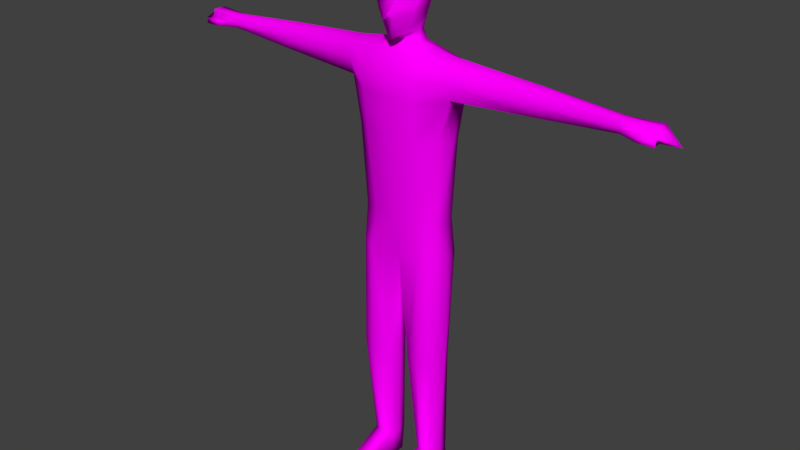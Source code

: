 # Source: Student.blend  (saved by Blender 2.79.0; exported with 4.5.12 LTS)
import bpy
from mathutils import Matrix  # noqa: F401  (used for matrix-valued properties, if any)

bpy.ops.wm.read_factory_settings(use_empty=True)
scene = bpy.context.scene
scene.name = 'Scene'

# ---- collections
col_collection_1 = bpy.data.collections.new('Collection 1'); scene.collection.children.link(col_collection_1)

# ---- images (referenced by path relative to the original .blend; pixels are not part of the script)
import os
ASSET_DIR = os.environ.get("B2B_ASSET_DIR", "")  # directory of the original .blend (textures are referenced by path, not embedded)
HERE = os.path.dirname(os.path.abspath(__file__))  # packed textures are extracted next to this script under _unpacked/

def load_image(name, relpath, width, height, colorspace="sRGB"):
    """Load a texture the original file referenced (path relative to the .blend, or extracted next to this script)."""
    p = next((c for c in (os.path.join(HERE, relpath), os.path.join(ASSET_DIR, relpath)) if relpath and os.path.exists(c)), "")
    if p:
        img = bpy.data.images.load(p, check_existing=True)
        img.name = name
    else:  # same state as the original file: an image datablock whose file is absent (Cycles renders it pink)
        img = bpy.data.images.new(name, width, height)
        img.source = "FILE"
        img.filepath = "//" + (relpath or name)
    img.colorspace_settings.name = colorspace
    return img
img_studenttexture = load_image('StudentTexture', 'StudentTexture.png', 1024, 1024, 'sRGB')

# ---- materials (node trees are filled in below, after node groups)
mat_material_001 = bpy.data.materials.new('Material.001')
mat_material_001.alpha_threshold = 0.0
mat_material_001.roughness = 0.5

# ---- material node trees
mat_material_001.use_nodes = True; mat_material_001.node_tree.nodes.clear()
_N = mat_material_001.node_tree.nodes; _L = mat_material_001.node_tree.links
n0 = _N.new('ShaderNodeOutputMaterial'); n0.name = 'Material Output'; n0.location = (300, 300)
n1 = _N.new('ShaderNodeBsdfDiffuse'); n1.name = 'Diffuse BSDF'; n1.location = (10, 300)
n2 = _N.new('ShaderNodeTexImage'); n2.name = 'Image Texture'; n2.location = (-180, 300)
n2.width = 140
n2.image = img_studenttexture
_L.new(n1.outputs[0], n0.inputs[0])
_L.new(n2.outputs[0], n1.inputs[0])
n0.is_active_output = True

# ---- world
world_world = bpy.data.worlds.new('World'); scene.world = world_world
world_world.color = (0.05088, 0.05088, 0.05088)
world_world.use_sun_shadow = False
world_world.sun_shadow_jitter_overblur = 0.0
world_world.cycles.sampling_method = 'MANUAL'

# ---- meshes
me_body = bpy.data.meshes.new('Body')
me_body.from_pydata([(1.5, 0.3181, 2.785), (1.425, -0.4703, 2.785), (1.302, -0.496, -1.0), (1.271, -0.3981, 0.1896), (1.302, 0.5574, -1.0), (1.245, 0.4511, 0.1896), (1.735, 0.3206, 4.127), (1.735, -0.411, 4.127), (1.735, 0.304, 5.065), (1.735, -0.415, 5.103), (4.306, 0.2511, 4.315), (4.306, -0.3579, 4.304), (4.306, 0.2621, 4.956), (4.306, -0.301, 4.973), (6.782, 0.1327, 4.461), (6.782, -0.2469, 4.461), (6.782, 0.1327, 4.815), (6.782, -0.1945, 4.815), (7.765, 0.1825, 4.411), (7.765, -0.3041, 4.411), (7.765, 0.1825, 4.865), (7.765, -0.2369, 4.865), (1.279, -0.5715, -4.56), (1.279, 0.3616, -4.56), (0.4255, 0.3616, -4.56), (0.4255, -0.5715, -4.56), (1.181, -0.2204, -8.186), (1.189, 0.4745, -8.186), (0.5569, 0.4745, -8.186), (0.565, -0.2204, -8.186), (1.275, -0.2274, -9.004), (1.275, 0.3994, -9.004), (0.4704, 0.2825, -9.03), (0.4704, -0.3444, -9.03), (1.132, -1.462, -8.639), (0.6133, -1.579, -8.563), (1.082, -1.387, -9.004), (0.6639, -1.504, -9.029), (0.8832, -0.8089, 2.785), (0.7497, 0.6149, 0.1896), (0.8858, -0.7123, -1.0), (0.8655, -0.55, 5.254), (0.8858, 0.8358, -1.0), (0.8832, 0.6151, 2.785), (0.7497, -0.6054, 0.1896), (0.8655, -0.9833, 4.043), (0.8655, 0.6328, 4.043), (0.8655, 0.3858, 5.255), (0.8693, -0.6997, -4.56), (0.8693, 0.3185, -4.56), (0.8717, -0.3334, -8.186), (0.8719, 0.5354, -8.186), (0.8718, -0.3444, -9.03), (0.8718, 0.4835, -9.004), (0.8722, -1.658, -8.639), (0.8723, -1.482, -9.004), (1.588, -0.0209, 2.785), (1.438, 0.0307, -1.0), (1.312, -0.03649, 0.1896), (1.735, -0.06112, 4.171), (1.735, 5.96e-08, 5.233), (4.306, -0.07552, 4.212), (4.306, -0.01249, 5.064), (6.782, -0.0603, 4.418), (6.782, -0.02771, 4.859), (7.765, -0.06079, 4.411), (7.765, -0.02723, 4.865), (1.497, -0.07108, -4.56), (0.2514, -0.07108, -4.56), (1.273, 0.08742, -8.186), (0.4729, 0.08742, -8.186), (1.275, 0.1281, -9.004), (0.4704, 0.01108, -9.03), (0.8718, 0.01108, -9.03), (0.8655, 5.96e-08, 5.364), (1.735, 0.3789, 4.638), (1.735, -0.5636, 4.638), (4.306, 0.3814, 4.638), (4.306, -0.3524, 4.638), (6.782, 0.176, 4.638), (6.782, -0.264, 4.638), (7.765, 0.1825, 4.638), (7.765, -0.2705, 4.638), (0.8655, -0.9704, 4.638), (0.8655, 0.5914, 4.638), (8.369, -0.04401, 4.449), (7.365, -0.4556, 4.445), (7.865, -0.4785, 4.452), (7.365, -0.4731, 4.627), (7.865, -0.457, 4.598), (0.3102, -0.3178, 5.424), (0.3743, 0.3306, 5.424), (0.433, 4.758e-08, 5.425), (2.794e-09, 0.35, 5.76), (0.1897, -0.3748, 5.678), (0.2941, 0.2404, 5.748), (0.3646, -0.01435, 5.75), (0.1882, -0.7579, 5.702), (0.4945, 0.1617, 6.21), (0.4506, -0.4239, 5.923), (0.1445, -0.9248, 6.215), (0.5739, 0.2066, 6.532), (0.5848, -0.6297, 6.332), (0.1137, -1.024, 6.409), (0.6467, 0.1498, 6.853), (0.7024, -0.5843, 6.636), (0.223, -0.7676, 6.738), (0.6225, 0.05173, 7.011), (0.6216, -0.5372, 6.871), (0.2577, -0.833, 6.952), (0.5667, -0.01087, 7.272), (0.6092, -0.5937, 7.014), (0.2553, -0.6847, 7.332), (0.4235, -0.1446, 7.477), (0.4409, -0.5154, 7.321), (0.0, -1.002, 2.785), (0.0, 0.5593, 2.785), (-1.5, 0.3181, 2.785), (-1.425, -0.4703, 2.785), (-1.302, -0.496, -1.0), (-1.271, -0.3981, 0.1896), (-1.302, 0.5574, -1.0), (-1.245, 0.4511, 0.1896), (0.0, 0.5175, -1.0), (0.0, 0.6623, 0.1896), (0.0, -0.4915, -1.0), (0.0, -0.8366, 0.1896), (0.0, -0.9992, 4.043), (0.0, 0.648, 4.043), (-1.735, 0.3206, 4.127), (-1.735, -0.411, 4.127), (0.0, -0.55, 5.268), (0.0, 0.4631, 5.296), (-1.735, 0.304, 5.065), (-1.735, -0.415, 5.103), (-4.306, 0.2511, 4.315), (-4.306, -0.3579, 4.304), (-4.306, 0.2621, 4.956), (-4.306, -0.301, 4.973), (-6.782, 0.1327, 4.461), (-6.782, -0.2469, 4.461), (-6.782, 0.1327, 4.815), (-6.782, -0.1945, 4.815), (-7.765, 0.1825, 4.411), (-7.765, -0.3041, 4.411), (-7.765, 0.1825, 4.865), (-7.765, -0.2369, 4.865), (-1.279, -0.5715, -4.56), (-1.279, 0.3616, -4.56), (-0.4255, 0.3616, -4.56), (-0.4255, -0.5715, -4.56), (-1.181, -0.2204, -8.186), (-1.189, 0.4745, -8.186), (-0.5569, 0.4745, -8.186), (-0.565, -0.2204, -8.186), (-1.275, -0.2274, -9.004), (-1.275, 0.3994, -9.004), (-0.4704, 0.2825, -9.03), (-0.4704, -0.3444, -9.03), (-1.132, -1.462, -8.639), (-0.6133, -1.579, -8.563), (-1.082, -1.387, -9.004), (-0.6639, -1.504, -9.029), (-0.8832, -0.8089, 2.785), (-0.7497, 0.6149, 0.1896), (-0.8858, -0.7123, -1.0), (-0.8655, -0.55, 5.254), (-0.8858, 0.8358, -1.0), (-0.8832, 0.6151, 2.785), (-0.7497, -0.6054, 0.1896), (-0.8655, -0.9833, 4.043), (-0.8655, 0.6328, 4.043), (-0.8655, 0.3858, 5.255), (-0.8693, -0.6997, -4.56), (-0.8693, 0.3185, -4.56), (-0.8717, -0.3334, -8.186), (-0.8719, 0.5354, -8.186), (-0.8718, -0.3444, -9.03), (-0.8718, 0.4835, -9.004), (-0.8722, -1.658, -8.639), (-0.8723, -1.482, -9.004), (-1.588, -0.0209, 2.785), (-1.438, 0.0307, -1.0), (-1.312, -0.03649, 0.1896), (0.0, 0.02031, -1.133), (-1.735, -0.06112, 4.171), (-1.735, 5.96e-08, 5.233), (0.0, -0.3807, 5.456), (-4.306, -0.07552, 4.212), (-4.306, -0.01249, 5.064), (-6.782, -0.0603, 4.418), (-6.782, -0.02771, 4.859), (-7.765, -0.06079, 4.411), (-7.765, -0.02723, 4.865), (-1.497, -0.07108, -4.56), (-0.2514, -0.07108, -4.56), (-1.273, 0.08742, -8.186), (-0.4729, 0.08742, -8.186), (-1.275, 0.1281, -9.004), (-0.4704, 0.01108, -9.03), (-0.8718, 0.01108, -9.03), (-0.8655, 5.96e-08, 5.364), (0.0, 0.599, 4.638), (-1.735, 0.3789, 4.638), (-1.735, -0.5636, 4.638), (0.0, -0.9574, 4.679), (-4.306, 0.3814, 4.638), (-4.306, -0.3524, 4.638), (-6.782, 0.176, 4.638), (-6.782, -0.264, 4.638), (-7.765, 0.1825, 4.638), (-7.765, -0.2705, 4.638), (-0.8655, -0.9704, 4.638), (-0.8655, 0.5914, 4.638), (-8.369, -0.04401, 4.449), (-7.365, -0.4556, 4.445), (-7.865, -0.4785, 4.452), (-7.365, -0.4731, 4.627), (-7.865, -0.457, 4.598), (0.0, 0.3834, 5.425), (-0.3102, -0.3178, 5.424), (-0.3743, 0.3306, 5.424), (-0.433, 4.758e-08, 5.425), (2.056e-09, -0.4332, 5.608), (-0.1897, -0.3748, 5.678), (-0.2941, 0.1665, 5.748), (-0.3646, -0.01435, 5.75), (2.056e-09, -0.8535, 5.586), (2.056e-09, 0.4245, 6.204), (-0.1882, -0.7579, 5.702), (-0.4945, 0.07554, 6.266), (-0.4506, -0.4239, 5.923), (2.056e-09, -0.9363, 6.212), (2.056e-09, 0.5202, 6.5), (-0.1445, -0.9248, 6.215), (-0.5739, 0.1204, 6.532), (-0.5848, -0.6297, 6.332), (2.056e-09, -1.119, 6.202), (2.056e-09, 0.542, 6.836), (-0.1137, -1.024, 6.409), (-0.6467, 0.0748, 6.853), (-0.7024, -0.5843, 6.636), (2.056e-09, -0.9106, 6.785), (2.056e-09, 0.4897, 7.132), (-0.223, -0.7676, 6.738), (-0.6225, -0.02603, 7.011), (-0.6216, -0.5372, 6.871), (2.056e-09, -0.9057, 6.949), (2.056e-09, 0.2952, 7.377), (-0.2577, -0.833, 6.952), (-0.5667, -0.09706, 7.272), (-0.6092, -0.5937, 7.014), (2.056e-09, -0.8202, 7.323), (2.056e-09, -0.1351, 7.567), (-0.2553, -0.6847, 7.332), (-0.4235, -0.2308, 7.477), (-0.4409, -0.5154, 7.321), (2.056e-09, -0.5081, 7.575)], [], [(84, 202, 132, 47), (42, 39, 5, 4), (57, 58, 3, 2), (39, 124, 116, 43), (42, 4, 23, 49), (44, 3, 1, 38), (58, 5, 0, 56), (56, 0, 6, 59), (40, 44, 126, 125), (38, 1, 7, 45), (43, 116, 128, 46), (41, 74, 92, 90), (75, 8, 12, 77), (83, 76, 9, 41), (78, 11, 15, 80), (59, 6, 10, 61), (76, 7, 11, 78), (60, 9, 13, 62), (79, 16, 20, 81), (62, 13, 17, 64), (77, 12, 16, 79), (61, 10, 14, 63), (85, 81, 20, 66), (63, 14, 18, 65), (19, 82, 89, 87), (64, 17, 21, 66), (48, 25, 29, 50), (40, 125, 25, 48), (184, 123, 24, 68), (57, 2, 22, 67), (51, 27, 31, 53), (49, 23, 27, 51), (67, 22, 26, 69), (68, 24, 28, 70), (73, 71, 30, 52), (69, 26, 30, 71), (70, 28, 32, 72), (29, 33, 37, 35), (54, 35, 37, 55), (52, 30, 36, 55), (30, 26, 34, 36), (50, 29, 35, 54), (26, 50, 54, 34), (33, 52, 55, 37), (34, 54, 55, 36), (72, 73, 52, 33), (24, 49, 51, 28), (28, 51, 53, 32), (2, 40, 48, 22), (22, 48, 50, 26), (205, 83, 41, 131), (60, 74, 41, 9), (0, 43, 46, 6), (115, 38, 45, 127), (2, 3, 44, 40), (126, 44, 38, 115), (123, 42, 49, 24), (5, 39, 43, 0), (123, 124, 39, 42), (75, 84, 47, 8), (8, 47, 74, 60), (32, 53, 73, 72), (29, 70, 72, 33), (27, 69, 71, 31), (53, 31, 71, 73), (25, 68, 70, 29), (23, 67, 69, 27), (4, 57, 67, 23), (125, 184, 68, 25), (16, 64, 66, 20), (15, 63, 65, 19), (82, 85, 66, 21), (11, 61, 63, 15), (12, 62, 64, 16), (8, 60, 62, 12), (7, 59, 61, 11), (47, 132, 219, 91), (1, 56, 59, 7), (3, 58, 56, 1), (4, 5, 58, 57), (19, 65, 85, 82), (6, 46, 84, 75), (127, 45, 83, 205), (17, 80, 82, 21), (65, 18, 81, 85), (10, 77, 79, 14), (14, 79, 81, 18), (9, 76, 78, 13), (13, 78, 80, 17), (45, 7, 76, 83), (6, 75, 77, 10), (46, 128, 202, 84), (88, 86, 87, 89), (82, 80, 88, 89), (80, 15, 86, 88), (15, 19, 87, 86), (74, 47, 91, 92), (131, 41, 90, 187), (92, 91, 95, 96), (91, 219, 93, 95), (187, 90, 94, 223), (90, 92, 96, 94), (96, 95, 98, 99), (95, 93, 228, 98), (223, 94, 97, 227), (94, 96, 99, 97), (99, 98, 101, 102), (98, 228, 233, 101), (227, 97, 100, 232), (97, 99, 102, 100), (100, 102, 105, 103), (102, 101, 104, 105), (101, 233, 238, 104), (232, 100, 103, 237), (237, 103, 106, 242), (103, 105, 108, 106), (105, 104, 107, 108), (104, 238, 243, 107), (242, 106, 109, 247), (106, 108, 111, 109), (108, 107, 110, 111), (107, 243, 248, 110), (247, 109, 112, 252), (109, 111, 114, 112), (111, 110, 113, 114), (110, 248, 253, 113), (114, 257, 252, 112), (253, 257, 114, 113), (213, 172, 132, 202), (167, 121, 122, 164), (182, 119, 120, 183), (164, 168, 116, 124), (167, 174, 148, 121), (169, 163, 118, 120), (183, 181, 117, 122), (181, 185, 129, 117), (165, 125, 126, 169), (163, 170, 130, 118), (168, 171, 128, 116), (166, 220, 222, 201), (203, 206, 137, 133), (212, 166, 134, 204), (207, 209, 140, 136), (185, 188, 135, 129), (204, 207, 136, 130), (186, 189, 138, 134), (208, 210, 145, 141), (189, 191, 142, 138), (206, 208, 141, 137), (188, 190, 139, 135), (214, 193, 145, 210), (190, 192, 143, 139), (144, 216, 218, 211), (191, 193, 146, 142), (173, 175, 154, 150), (165, 173, 150, 125), (184, 195, 149, 123), (182, 194, 147, 119), (176, 178, 156, 152), (174, 176, 152, 148), (194, 196, 151, 147), (195, 197, 153, 149), (200, 177, 155, 198), (196, 198, 155, 151), (197, 199, 157, 153), (154, 160, 162, 158), (179, 180, 162, 160), (177, 180, 161, 155), (155, 161, 159, 151), (175, 179, 160, 154), (151, 159, 179, 175), (158, 162, 180, 177), (159, 161, 180, 179), (199, 158, 177, 200), (149, 153, 176, 174), (153, 157, 178, 176), (119, 147, 173, 165), (147, 151, 175, 173), (205, 131, 166, 212), (186, 134, 166, 201), (117, 129, 171, 168), (115, 127, 170, 163), (119, 165, 169, 120), (126, 115, 163, 169), (123, 149, 174, 167), (122, 117, 168, 164), (123, 167, 164, 124), (203, 133, 172, 213), (133, 186, 201, 172), (157, 199, 200, 178), (154, 158, 199, 197), (152, 156, 198, 196), (178, 200, 198, 156), (150, 154, 197, 195), (148, 152, 196, 194), (121, 148, 194, 182), (125, 150, 195, 184), (141, 145, 193, 191), (140, 144, 192, 190), (211, 146, 193, 214), (136, 140, 190, 188), (137, 141, 191, 189), (133, 137, 189, 186), (130, 136, 188, 185), (172, 221, 219, 132), (118, 130, 185, 181), (120, 118, 181, 183), (121, 182, 183, 122), (144, 211, 214, 192), (129, 203, 213, 171), (127, 205, 212, 170), (142, 146, 211, 209), (192, 214, 210, 143), (135, 139, 208, 206), (139, 143, 210, 208), (134, 138, 207, 204), (138, 142, 209, 207), (170, 212, 204, 130), (129, 135, 206, 203), (171, 213, 202, 128), (217, 218, 216, 215), (211, 218, 217, 209), (209, 217, 215, 140), (140, 215, 216, 144), (201, 222, 221, 172), (131, 187, 220, 166), (222, 226, 225, 221), (221, 225, 93, 219), (187, 223, 224, 220), (220, 224, 226, 222), (226, 231, 230, 225), (225, 230, 228, 93), (223, 227, 229, 224), (224, 229, 231, 226), (231, 236, 235, 230), (230, 235, 233, 228), (227, 232, 234, 229), (229, 234, 236, 231), (234, 239, 241, 236), (236, 241, 240, 235), (235, 240, 238, 233), (232, 237, 239, 234), (237, 242, 244, 239), (239, 244, 246, 241), (241, 246, 245, 240), (240, 245, 243, 238), (242, 247, 249, 244), (244, 249, 251, 246), (246, 251, 250, 245), (245, 250, 248, 243), (247, 252, 254, 249), (249, 254, 256, 251), (251, 256, 255, 250), (250, 255, 253, 248), (256, 254, 252, 257), (253, 255, 256, 257)])
me_body.polygons.foreach_set('use_smooth', [True] * 256)
_uv = me_body.uv_layers.new(name='UVMap')
_uv.uv.foreach_set('vector', [0.2675, 0.1174, 0.241, 0.1311, 0.2305, 0.1111, 0.2578, 0.09843, 0.3591, 0.2875, 0.3359, 0.2534, 0.3513, 0.2452, 0.3722, 0.2804, 0.537, 0.7235, 0.5428, 0.6832, 0.5553, 0.6842, 0.5553, 0.725, 0.3359, 0.2534, 0.3129, 0.2654, 0.271, 0.1869, 0.298, 0.173, 0.3591, 0.2875, 0.3722, 0.2804, 0.4294, 0.3877, 0.4169, 0.3941, 0.6773, 0.3097, 0.6773, 0.326, 0.5873, 0.3316, 0.5873, 0.3154, 0.5428, 0.6832, 0.526, 0.6818, 0.5379, 0.594, 0.5496, 0.595, 0.5496, 0.595, 0.5379, 0.594, 0.5415, 0.5484, 0.5549, 0.548, 0.7185, 0.315, 0.6773, 0.3097, 0.6772, 0.2859, 0.7185, 0.2839, 0.5873, 0.3154, 0.5873, 0.3316, 0.5408, 0.3416, 0.5436, 0.3158, 0.298, 0.173, 0.271, 0.1869, 0.2505, 0.1491, 0.2771, 0.1354, 1.0, 0.2944, 0.9807, 0.2944, 0.9805, 0.2796, 0.9915, 0.2754, 0.2944, 0.1032, 0.2876, 0.0902, 0.3681, 0.05265, 0.3731, 0.06244, 0.523, 0.3157, 0.523, 0.3425, 0.5069, 0.3416, 0.5017, 0.3132, 0.523, 0.4276, 0.5346, 0.4277, 0.5292, 0.5102, 0.523, 0.5103, 0.01324, 0.7886, 0.0, 0.7887, 0.001439, 0.701, 0.01274, 0.7009, 0.523, 0.3425, 0.5408, 0.3416, 0.5346, 0.4277, 0.523, 0.4276, 0.9811, 0.324, 0.9958, 0.3241, 0.9922, 0.4117, 0.982, 0.4117, 0.4492, 0.02279, 0.4464, 0.01738, 0.4757, 0.000375, 0.4793, 0.007215, 0.982, 0.4117, 0.9922, 0.4117, 0.989, 0.4962, 0.9831, 0.4962, 0.3731, 0.06244, 0.3681, 0.05265, 0.4464, 0.01738, 0.4492, 0.02279, 0.01274, 0.7009, 0.001439, 0.701, 0.0046, 0.6165, 0.01128, 0.6164, 0.5012, 0.002935, 0.4793, 0.007215, 0.4757, 0.000375, 0.4759, 0.0, 0.01128, 0.6164, 0.0046, 0.6165, 0.002477, 0.583, 0.01091, 0.5829, 0.3704, 0.5701, 0.3704, 0.5623, 0.3765, 0.5646, 0.3765, 0.5696, 0.9831, 0.4962, 0.989, 0.4962, 0.9903, 0.5298, 0.9831, 0.5298, 0.8419, 0.3144, 0.8419, 0.2987, 0.9677, 0.3014, 0.9677, 0.3124, 0.7185, 0.315, 0.7185, 0.2839, 0.8419, 0.2987, 0.8419, 0.3144, 0.6828, 0.8224, 0.6663, 0.8293, 0.654, 0.708, 0.669, 0.7061, 0.537, 0.7235, 0.5553, 0.725, 0.5477, 0.8462, 0.5303, 0.8448, 0.4754, 0.5038, 0.4852, 0.4987, 0.5012, 0.5218, 0.4887, 0.5284, 0.4169, 0.3941, 0.4294, 0.3877, 0.4852, 0.4987, 0.4754, 0.5038, 0.5303, 0.8448, 0.5477, 0.8462, 0.5252, 0.9685, 0.5145, 0.9676, 0.669, 0.7061, 0.654, 0.708, 0.6324, 0.586, 0.6458, 0.5842, 0.1829, 0.5784, 0.1969, 0.5744, 0.1969, 0.5865, 0.1829, 0.5905, 0.5145, 0.9676, 0.5252, 0.9685, 0.523, 0.9963, 0.5108, 0.9953, 0.6458, 0.5842, 0.6324, 0.586, 0.635, 0.5567, 0.6443, 0.5554, 0.6562, 0.5827, 0.6565, 0.5537, 0.6961, 0.548, 0.701, 0.5634, 0.332, 0.5698, 0.3331, 0.5792, 0.3173, 0.5755, 0.3193, 0.5689, 0.1829, 0.5905, 0.1969, 0.5865, 0.1902, 0.6261, 0.1829, 0.6293, 0.523, 0.9963, 0.5252, 0.9685, 0.5668, 0.9874, 0.5632, 0.9996, 0.2617, 0.6086, 0.2511, 0.6125, 0.2528, 0.5652, 0.2617, 0.5623, 0.2724, 0.6125, 0.2617, 0.6086, 0.2617, 0.5623, 0.2708, 0.5689, 0.169, 0.5905, 0.1829, 0.5905, 0.1829, 0.6293, 0.1757, 0.6301, 0.3331, 0.5623, 0.332, 0.5698, 0.3193, 0.5689, 0.3203, 0.5625, 0.169, 0.5784, 0.1829, 0.5784, 0.1829, 0.5905, 0.169, 0.5905, 0.4032, 0.4012, 0.4169, 0.3941, 0.4754, 0.5038, 0.4658, 0.5087, 0.4658, 0.5087, 0.4754, 0.5038, 0.4887, 0.5284, 0.4771, 0.5352, 0.7185, 0.3277, 0.7185, 0.315, 0.8419, 0.3144, 0.8419, 0.3274, 0.8419, 0.3274, 0.8419, 0.3144, 0.9677, 0.3124, 0.9677, 0.3221, 0.5216, 0.2866, 0.523, 0.3157, 0.5017, 0.3132, 0.5012, 0.2841, 0.9811, 0.324, 0.9807, 0.2944, 1.0, 0.2944, 0.9958, 0.3241, 0.3173, 0.1627, 0.298, 0.173, 0.2771, 0.1354, 0.3027, 0.1185, 0.5872, 0.2868, 0.5873, 0.3154, 0.5436, 0.3158, 0.5436, 0.2868, 0.7185, 0.3277, 0.6773, 0.326, 0.6773, 0.3097, 0.7185, 0.315, 0.6772, 0.2859, 0.6773, 0.3097, 0.5873, 0.3154, 0.5872, 0.2868, 0.3324, 0.301, 0.3591, 0.2875, 0.4169, 0.3941, 0.4032, 0.4012, 0.3513, 0.2452, 0.3359, 0.2534, 0.298, 0.173, 0.3173, 0.1627, 0.3324, 0.301, 0.3129, 0.2654, 0.3359, 0.2534, 0.3591, 0.2875, 0.2944, 0.1032, 0.2675, 0.1174, 0.2578, 0.09843, 0.2876, 0.0902, 0.971, 0.3241, 0.9677, 0.2944, 0.9807, 0.2944, 0.9811, 0.324, 0.169, 0.5691, 0.1829, 0.5623, 0.1829, 0.5784, 0.169, 0.5784, 0.6562, 0.5827, 0.6458, 0.5842, 0.6443, 0.5554, 0.6565, 0.5537, 0.5012, 0.9665, 0.5145, 0.9676, 0.5108, 0.9953, 0.5014, 0.9945, 0.1829, 0.5623, 0.1969, 0.5652, 0.1969, 0.5744, 0.1829, 0.5784, 0.686, 0.7035, 0.669, 0.7061, 0.6458, 0.5842, 0.6562, 0.5827, 0.5154, 0.8435, 0.5303, 0.8448, 0.5145, 0.9676, 0.5012, 0.9665, 0.5189, 0.722, 0.537, 0.7235, 0.5303, 0.8448, 0.5154, 0.8435, 0.701, 0.8244, 0.6828, 0.8224, 0.669, 0.7061, 0.686, 0.7035, 0.9777, 0.4962, 0.9831, 0.4962, 0.9831, 0.5298, 0.9758, 0.5298, 0.01776, 0.6163, 0.01128, 0.6164, 0.01091, 0.5829, 0.01935, 0.5828, 0.9922, 0.5298, 0.9849, 0.5504, 0.9831, 0.5298, 0.9903, 0.5298, 0.02255, 0.7008, 0.01274, 0.7009, 0.01128, 0.6164, 0.01776, 0.6163, 0.9728, 0.4118, 0.982, 0.4117, 0.9831, 0.4962, 0.9777, 0.4962, 0.971, 0.3241, 0.9811, 0.324, 0.982, 0.4117, 0.9728, 0.4118, 0.02536, 0.7884, 0.01324, 0.7886, 0.01274, 0.7009, 0.02255, 0.7008, 0.2578, 0.09843, 0.2305, 0.1111, 0.2285, 0.107, 0.2401, 0.101, 0.5652, 0.5962, 0.5496, 0.595, 0.5549, 0.548, 0.5668, 0.5505, 0.5553, 0.6842, 0.5428, 0.6832, 0.5496, 0.595, 0.5652, 0.5962, 0.5189, 0.722, 0.526, 0.6818, 0.5428, 0.6832, 0.537, 0.7235, 0.01935, 0.5828, 0.01091, 0.5829, 0.0101, 0.5623, 0.01823, 0.5828, 0.3027, 0.1185, 0.2771, 0.1354, 0.2675, 0.1174, 0.2944, 0.1032, 0.5436, 0.2868, 0.5436, 0.3158, 0.523, 0.3157, 0.5216, 0.2866, 0.5169, 0.5099, 0.523, 0.5103, 0.523, 0.5434, 0.5152, 0.5432, 0.01091, 0.5829, 0.002477, 0.583, 0.002525, 0.583, 0.0101, 0.5623, 0.3785, 0.07195, 0.3731, 0.06244, 0.4492, 0.02279, 0.4522, 0.02805, 0.4522, 0.02805, 0.4492, 0.02279, 0.4793, 0.007215, 0.483, 0.01405, 0.5069, 0.3416, 0.523, 0.3425, 0.523, 0.4276, 0.5115, 0.4273, 0.5115, 0.4273, 0.523, 0.4276, 0.523, 0.5103, 0.5169, 0.5099, 0.5436, 0.3158, 0.5408, 0.3416, 0.523, 0.3425, 0.523, 0.3157, 0.3027, 0.1185, 0.2944, 0.1032, 0.3731, 0.06244, 0.3785, 0.07195, 0.2771, 0.1354, 0.2505, 0.1491, 0.241, 0.1311, 0.2675, 0.1174, 0.5234, 0.5311, 0.5297, 0.531, 0.5295, 0.548, 0.5244, 0.5478, 0.3402, 0.5657, 0.3402, 0.5993, 0.3331, 0.5793, 0.3337, 0.5623, 0.523, 0.5103, 0.5292, 0.5102, 0.5297, 0.531, 0.5234, 0.5311, 0.01776, 0.6163, 0.01935, 0.5828, 0.02536, 0.5793, 0.02476, 0.5964, 0.9807, 0.2944, 0.9677, 0.2944, 0.9691, 0.2776, 0.9805, 0.2796, 1.0, 0.2649, 1.0, 0.2944, 0.9915, 0.2754, 0.9936, 0.2649, 0.05443, 0.5635, 0.06579, 0.5623, 0.06385, 0.5736, 0.05512, 0.5746, 0.2401, 0.101, 0.2285, 0.107, 0.2231, 0.09687, 0.2325, 0.09236, 0.3551, 0.5731, 0.3562, 0.5831, 0.3474, 0.5794, 0.3498, 0.5734, 0.0434, 0.5647, 0.05443, 0.5635, 0.05512, 0.5746, 0.04232, 0.5735, 0.05512, 0.5746, 0.06385, 0.5736, 0.06298, 0.5895, 0.0417, 0.582, 0.2325, 0.09236, 0.2231, 0.09687, 0.2158, 0.08362, 0.2312, 0.07511, 0.287, 0.5777, 0.289, 0.5841, 0.2757, 0.5841, 0.2724, 0.5777, 0.289, 0.5841, 0.3015, 0.5901, 0.2872, 0.593, 0.2757, 0.5841, 0.0417, 0.582, 0.06298, 0.5895, 0.06579, 0.6003, 0.03622, 0.5966, 0.2312, 0.07511, 0.2158, 0.08362, 0.2109, 0.07485, 0.2284, 0.06421, 0.06907, 0.62, 0.06599, 0.6137, 0.07528, 0.5987, 0.07945, 0.6012, 0.02921, 0.5758, 0.0417, 0.582, 0.03622, 0.5966, 0.02536, 0.5938, 0.07528, 0.5987, 0.06579, 0.5888, 0.06779, 0.578, 0.07904, 0.5932, 0.03622, 0.5966, 0.06579, 0.6003, 0.06507, 0.6114, 0.03899, 0.6067, 0.2284, 0.06421, 0.2109, 0.07485, 0.2054, 0.06475, 0.2255, 0.05329, 0.3823, 0.5624, 0.3828, 0.5623, 0.3828, 0.5697, 0.3765, 0.565, 0.07833, 0.601, 0.07904, 0.5932, 0.0828, 0.5824, 0.08947, 0.5843, 0.07904, 0.5932, 0.06779, 0.578, 0.07447, 0.5725, 0.0828, 0.5824, 0.03899, 0.6067, 0.06507, 0.6114, 0.06227, 0.6171, 0.04145, 0.6145, 0.2255, 0.05329, 0.2054, 0.06475, 0.2007, 0.05575, 0.2223, 0.04874, 0.08947, 0.5843, 0.0828, 0.5824, 0.08512, 0.5753, 0.09234, 0.5795, 0.0828, 0.5824, 0.07447, 0.5725, 0.07701, 0.5683, 0.08512, 0.5753, 0.04145, 0.6145, 0.06227, 0.6171, 0.06107, 0.6262, 0.04003, 0.6196, 0.2223, 0.04874, 0.2007, 0.05575, 0.197, 0.048, 0.2165, 0.04165, 0.09234, 0.5795, 0.08512, 0.5753, 0.09252, 0.5645, 0.09924, 0.5687, 0.08512, 0.5753, 0.07701, 0.5683, 0.0877, 0.5623, 0.09252, 0.5645, 0.04003, 0.6196, 0.06107, 0.6262, 0.05715, 0.6336, 0.0438, 0.6297, 0.2095, 0.5623, 0.2297, 0.5719, 0.218, 0.58, 0.2091, 0.5686, 0.1979, 0.5756, 0.2075, 0.5873, 0.1981, 0.5939, 0.1969, 0.5841, 0.218, 0.58, 0.2075, 0.5873, 0.1979, 0.5756, 0.2091, 0.5686, 0.2145, 0.1448, 0.2047, 0.1259, 0.2305, 0.1111, 0.241, 0.1311, 0.3048, 0.3156, 0.2924, 0.3217, 0.275, 0.2847, 0.29, 0.2772, 0.6025, 0.8243, 0.6205, 0.8227, 0.6205, 0.8634, 0.608, 0.8644, 0.29, 0.2772, 0.2439, 0.201, 0.271, 0.1869, 0.3129, 0.2654, 0.3048, 0.3156, 0.3636, 0.4217, 0.351, 0.4283, 0.2924, 0.3217, 0.6773, 0.2594, 0.5873, 0.256, 0.5873, 0.2358, 0.6773, 0.2406, 0.608, 0.8644, 0.615, 0.9529, 0.6032, 0.9537, 0.5911, 0.8657, 0.615, 0.9529, 0.6204, 1.0, 0.6071, 0.9996, 0.6032, 0.9537, 0.7185, 0.2554, 0.7185, 0.2839, 0.6772, 0.2859, 0.6773, 0.2594, 0.5873, 0.256, 0.5436, 0.2576, 0.5408, 0.225, 0.5873, 0.2358, 0.2439, 0.201, 0.224, 0.1628, 0.2505, 0.1491, 0.271, 0.1869, 1.0, 0.2353, 0.9915, 0.2543, 0.9805, 0.2501, 0.9807, 0.2353, 0.1881, 0.1582, 0.1094, 0.199, 0.1044, 0.1892, 0.1813, 0.1452, 0.523, 0.2576, 0.5017, 0.2551, 0.5069, 0.2251, 0.523, 0.2259, 0.523, 0.1383, 0.523, 0.05461, 0.5292, 0.05451, 0.5346, 0.1384, 0.7828, 0.5481, 0.7823, 0.6358, 0.771, 0.6357, 0.7696, 0.548, 0.523, 0.2259, 0.523, 0.1383, 0.5346, 0.1384, 0.5408, 0.225, 0.9811, 0.2057, 0.982, 0.118, 0.9922, 0.118, 0.9958, 0.2057, 0.03379, 0.2379, 0.003674, 0.2535, 0.0, 0.2467, 0.03098, 0.2325, 0.982, 0.118, 0.9831, 0.03353, 0.989, 0.03353, 0.9922, 0.118, 0.1094, 0.199, 0.03379, 0.2379, 0.03098, 0.2325, 0.1044, 0.1892, 0.7823, 0.6358, 0.7808, 0.7203, 0.7742, 0.7202, 0.771, 0.6357, 0.3641, 0.5623, 0.3641, 0.576, 0.3568, 0.5766, 0.3562, 0.5689, 0.7808, 0.7203, 0.7805, 0.7538, 0.772, 0.7537, 0.7742, 0.7202, 0.3641, 0.5623, 0.3704, 0.5629, 0.3704, 0.5679, 0.3641, 0.5701, 0.9831, 0.03353, 0.9831, 4.229e-07, 0.9903, 0.0, 0.989, 0.03353, 0.8419, 0.256, 0.9677, 0.2538, 0.9677, 0.2634, 0.8419, 0.2701, 0.7185, 0.2554, 0.8419, 0.256, 0.8419, 0.2701, 0.7185, 0.2839, 0.7513, 0.5549, 0.7376, 0.671, 0.7228, 0.6689, 0.7349, 0.548, 0.6025, 0.8243, 0.5961, 0.703, 0.6132, 0.7015, 0.6205, 0.8227, 0.422, 0.5315, 0.4353, 0.556, 0.4231, 0.5623, 0.4124, 0.5364, 0.3636, 0.4217, 0.422, 0.5315, 0.4124, 0.5364, 0.351, 0.4283, 0.5961, 0.703, 0.5803, 0.58, 0.5908, 0.5791, 0.6132, 0.7015, 0.7376, 0.671, 0.7142, 0.7926, 0.701, 0.7907, 0.7228, 0.6689, 0.155, 0.5784, 0.155, 0.5905, 0.1411, 0.5865, 0.1411, 0.5744, 0.5803, 0.58, 0.5766, 0.5523, 0.5889, 0.5513, 0.5908, 0.5791, 0.7142, 0.7926, 0.7126, 0.8215, 0.7033, 0.8202, 0.701, 0.7907, 0.7248, 0.7941, 0.7696, 0.8135, 0.7647, 0.8289, 0.7248, 0.8232, 0.3156, 0.5707, 0.3031, 0.573, 0.3015, 0.566, 0.3173, 0.5623, 0.155, 0.5905, 0.155, 0.6293, 0.1478, 0.6261, 0.1411, 0.5865, 0.5889, 0.5513, 0.6287, 0.548, 0.6324, 0.5602, 0.5908, 0.5791, 0.2404, 0.6086, 0.2404, 0.5623, 0.2494, 0.5652, 0.2511, 0.6125, 0.2297, 0.6125, 0.2314, 0.5689, 0.2404, 0.5623, 0.2404, 0.6086, 0.169, 0.5905, 0.1623, 0.6301, 0.155, 0.6293, 0.155, 0.5905, 0.3166, 0.5806, 0.3039, 0.5806, 0.3031, 0.573, 0.3156, 0.5707, 0.169, 0.5784, 0.169, 0.5905, 0.155, 0.5905, 0.155, 0.5784, 0.3772, 0.4147, 0.4317, 0.5263, 0.422, 0.5315, 0.3636, 0.4217, 0.4317, 0.5263, 0.4483, 0.5501, 0.4353, 0.556, 0.422, 0.5315, 0.7185, 0.2402, 0.8419, 0.2414, 0.8419, 0.256, 0.7185, 0.2554, 0.8419, 0.2414, 0.9677, 0.2427, 0.9677, 0.2538, 0.8419, 0.256, 0.5216, 0.2866, 0.5012, 0.2841, 0.5017, 0.2551, 0.523, 0.2576, 0.9811, 0.2057, 0.9958, 0.2057, 1.0, 0.2353, 0.9807, 0.2353, 0.2254, 0.2103, 0.1965, 0.1736, 0.224, 0.1628, 0.2439, 0.201, 0.5872, 0.2868, 0.5436, 0.2868, 0.5436, 0.2576, 0.5873, 0.256, 0.7185, 0.2402, 0.7185, 0.2554, 0.6773, 0.2594, 0.6773, 0.2406, 0.6772, 0.2859, 0.5872, 0.2868, 0.5873, 0.256, 0.6773, 0.2594, 0.3324, 0.301, 0.3772, 0.4147, 0.3636, 0.4217, 0.3048, 0.3156, 0.275, 0.2847, 0.2254, 0.2103, 0.2439, 0.201, 0.29, 0.2772, 0.3324, 0.301, 0.3048, 0.3156, 0.29, 0.2772, 0.3129, 0.2654, 0.1881, 0.1582, 0.1813, 0.1452, 0.2047, 0.1259, 0.2145, 0.1448, 0.971, 0.2057, 0.9811, 0.2057, 0.9807, 0.2353, 0.9677, 0.2353, 0.169, 0.5691, 0.169, 0.5784, 0.155, 0.5784, 0.155, 0.5623, 0.7248, 0.7941, 0.7248, 0.8232, 0.7126, 0.8215, 0.7142, 0.7926, 0.5668, 0.581, 0.5672, 0.5531, 0.5766, 0.5523, 0.5803, 0.58, 0.155, 0.5623, 0.155, 0.5784, 0.1411, 0.5744, 0.1411, 0.5652, 0.7548, 0.6735, 0.7248, 0.7941, 0.7142, 0.7926, 0.7376, 0.671, 0.5809, 0.7041, 0.5668, 0.581, 0.5803, 0.58, 0.5961, 0.703, 0.5842, 0.8256, 0.5809, 0.7041, 0.5961, 0.703, 0.6025, 0.8243, 0.7696, 0.5529, 0.7548, 0.6735, 0.7376, 0.671, 0.7513, 0.5549, 0.9777, 0.03353, 0.9758, 8.296e-07, 0.9831, 4.229e-07, 0.9831, 0.03353, 0.7873, 0.7203, 0.7889, 0.7539, 0.7805, 0.7538, 0.7808, 0.7203, 0.523, 0.02162, 0.5152, 0.02142, 0.5152, 0.02018, 0.5296, 0.0, 0.7921, 0.6359, 0.7873, 0.7203, 0.7808, 0.7203, 0.7823, 0.6358, 0.9728, 0.118, 0.9777, 0.03353, 0.9831, 0.03353, 0.982, 0.118, 0.971, 0.2057, 0.9728, 0.118, 0.982, 0.118, 0.9811, 0.2057, 0.7949, 0.5483, 0.7921, 0.6359, 0.7823, 0.6358, 0.7828, 0.5481, 0.2047, 0.1259, 0.2171, 0.1129, 0.2285, 0.107, 0.2305, 0.1111, 0.6304, 0.9515, 0.6324, 0.9975, 0.6204, 1.0, 0.615, 0.9529, 0.6205, 0.8634, 0.6304, 0.9515, 0.615, 0.9529, 0.608, 0.8644, 0.5842, 0.8256, 0.6025, 0.8243, 0.608, 0.8644, 0.5911, 0.8657, 0.5309, 0.02182, 0.523, 0.02162, 0.5296, 0.0, 0.5309, 0.02039, 0.1965, 0.1736, 0.1881, 0.1582, 0.2145, 0.1448, 0.224, 0.1628, 0.5436, 0.2868, 0.5216, 0.2866, 0.523, 0.2576, 0.5436, 0.2576, 0.5169, 0.0542, 0.5152, 0.02142, 0.523, 0.02162, 0.523, 0.05461, 0.7805, 0.7538, 0.7797, 0.7744, 0.7721, 0.7537, 0.772, 0.7537, 0.1148, 0.2085, 0.03671, 0.2432, 0.03379, 0.2379, 0.1094, 0.199, 0.03671, 0.2432, 0.007348, 0.2604, 0.003674, 0.2535, 0.03379, 0.2379, 0.5069, 0.2251, 0.5115, 0.138, 0.523, 0.1383, 0.523, 0.2259, 0.5115, 0.138, 0.5169, 0.0542, 0.523, 0.05461, 0.523, 0.1383, 0.5436, 0.2576, 0.523, 0.2576, 0.523, 0.2259, 0.5408, 0.225, 0.1965, 0.1736, 0.1148, 0.2085, 0.1094, 0.199, 0.1881, 0.1582, 0.224, 0.1628, 0.2145, 0.1448, 0.241, 0.1311, 0.2505, 0.1491, 0.5234, 0.03625, 0.5244, 0.01936, 0.5295, 0.01949, 0.5297, 0.03615, 0.3474, 0.5958, 0.3408, 0.5993, 0.3402, 0.5822, 0.3474, 0.5623, 0.523, 0.05461, 0.5234, 0.03625, 0.5297, 0.03615, 0.5292, 0.05451, 0.7873, 0.7203, 0.7943, 0.7403, 0.7949, 0.7574, 0.7889, 0.7539, 0.9807, 0.2353, 0.9805, 0.2501, 0.9691, 0.2521, 0.9677, 0.2353, 1.0, 0.2649, 0.9936, 0.2649, 0.9915, 0.2543, 1.0, 0.2353, 0.1297, 0.6325, 0.1313, 0.6216, 0.1376, 0.6228, 0.1411, 0.6346, 0.2171, 0.1129, 0.2145, 0.1016, 0.2231, 0.09687, 0.2285, 0.107, 0.3551, 0.5731, 0.3498, 0.5734, 0.3474, 0.5667, 0.3562, 0.5623, 0.119, 0.6307, 0.1187, 0.622, 0.1313, 0.6216, 0.1297, 0.6325, 0.1313, 0.6216, 0.1184, 0.6132, 0.1375, 0.6047, 0.1376, 0.6228, 0.2145, 0.1016, 0.2001, 0.08895, 0.2158, 0.08362, 0.2231, 0.09687, 0.287, 0.5777, 0.2724, 0.5777, 0.2757, 0.5712, 0.289, 0.5712, 0.289, 0.5712, 0.2757, 0.5712, 0.2872, 0.5623, 0.3015, 0.5652, 0.1184, 0.6132, 0.1138, 0.5981, 0.1407, 0.596, 0.1375, 0.6047, 0.2001, 0.08895, 0.1933, 0.08226, 0.2109, 0.07485, 0.2158, 0.08362, 0.06907, 0.62, 0.07945, 0.6012, 0.08384, 0.6036, 0.07714, 0.62, 0.07714, 0.62, 0.08384, 0.6036, 0.1004, 0.6083, 0.09045, 0.6188, 0.08384, 0.6036, 0.08577, 0.597, 0.1094, 0.6014, 0.1004, 0.6083, 0.1138, 0.5981, 0.1172, 0.588, 0.1411, 0.5849, 0.1407, 0.596, 0.1933, 0.08226, 0.186, 0.07367, 0.2054, 0.06475, 0.2109, 0.07485, 0.3829, 0.5651, 0.3886, 0.5623, 0.3886, 0.5701, 0.3828, 0.5654, 0.07833, 0.601, 0.08947, 0.5843, 0.09601, 0.5899, 0.08577, 0.597, 0.08577, 0.597, 0.09601, 0.5899, 0.1113, 0.5933, 0.1094, 0.6014, 0.1172, 0.588, 0.1203, 0.5805, 0.1386, 0.579, 0.1411, 0.5849, 0.186, 0.07367, 0.1843, 0.06835, 0.2007, 0.05575, 0.2054, 0.06475, 0.08947, 0.5843, 0.09234, 0.5795, 0.1004, 0.5839, 0.09601, 0.5899, 0.09601, 0.5899, 0.1004, 0.5839, 0.1131, 0.5887, 0.1113, 0.5933, 0.1203, 0.5805, 0.1193, 0.5754, 0.1379, 0.5698, 0.1386, 0.579, 0.1843, 0.06835, 0.1819, 0.05947, 0.197, 0.048, 0.2007, 0.05575, 0.09234, 0.5795, 0.09924, 0.5687, 0.1076, 0.5731, 0.1004, 0.5839, 0.1004, 0.5839, 0.1076, 0.5731, 0.1138, 0.577, 0.1131, 0.5887, 0.1193, 0.5754, 0.124, 0.5657, 0.1347, 0.5623, 0.1379, 0.5698, 0.2297, 0.5956, 0.2236, 0.5939, 0.218, 0.58, 0.2297, 0.5719, 0.2155, 0.6002, 0.2071, 0.5983, 0.1981, 0.5939, 0.2075, 0.5873, 0.218, 0.58, 0.2236, 0.5939, 0.2155, 0.6002, 0.2075, 0.5873])
me_body.materials.append(mat_material_001)
me_body.use_remesh_preserve_volume = False
me_body.use_remesh_preserve_attributes = False
me_body.use_mirror_vertex_groups = False
me_body.update()
arm_armature = bpy.data.armatures.new('Armature')  # bones are not reproduced

# ---- objects
ob_armature = bpy.data.objects.new('Armature', arm_armature)
ob_body = bpy.data.objects.new('Body', me_body)

# ---- transforms, parenting, visibility, modifiers, constraints
ob_armature.location = (0.0, 0.0, 0.0)
ob_armature.show_in_front = True
ob_armature.lineart.crease_threshold = 0.0
ob_body.parent = ob_armature
ob_body.location = (0.0, 0.0, 0.0)
ob_body.lineart.crease_threshold = 0.0
_vg = ob_body.vertex_groups.new(name='Root')
for _i, _w in zip([1, 2, 3, 4, 5, 25, 38, 39, 40, 42, 44, 56, 57, 58, 68, 115, 118, 119, 120, 121, 122, 123, 124, 125, 126, 149, 163, 164, 165, 167, 169, 181, 182, 183, 184], [0.01264, 2.467e-10, 6.588e-08, 0.009001, 2.502e-05, 0.0, 0.01061, 0.0007054, 2.321e-05, 1.125e-07, 5.226e-05, 0.00991, 0.0003032, 0.03192, 0.0, 0.004362, 0.01131, 0.06649, 3.551e-07, 0.02012, 1.636e-07, 0.0001506, 1.532e-06, 2.876e-14, 0.01226, 0.0, 0.009668, 8.682e-15, 1.56e-05, 3.851e-08, 0.000962, 0.008493, 0.01382, 1.063e-10, 1.505e-10]): _vg.add([_i], _w, 'REPLACE')
_vg = ob_body.vertex_groups.new(name='LegUpR')
for _i, _w in zip([2, 3, 4, 5, 22, 23, 24, 25, 39, 40, 42, 44, 48, 49, 57, 58, 67, 68, 123, 125, 184], [0.2678, 0.1075, 0.9342, 0.1167, 0.911, 0.9812, 0.9705, 0.9041, 0.08023, 0.2678, 0.8488, 0.06696, 0.5557, 0.9843, 0.9517, 0.1178, 0.9704, 0.9603, 0.1376, 0.1149, 0.08997]): _vg.add([_i], _w, 'REPLACE')
_vg = ob_body.vertex_groups.new(name='LegDownR')
for _i, _w in zip([22, 25, 26, 27, 28, 29, 30, 31, 32, 33, 48, 51, 52, 53, 67, 68, 69, 70, 71, 72, 73], [0.08592, 0.08825, 0.1136, 0.9256, 0.9236, 0.1292, 0.08639, 0.4031, 0.2596, 0.06066, 0.4426, 0.9505, 0.04698, 0.4402, 0.001654, 0.00605, 0.8012, 0.7948, 0.2459, 0.1664, 0.1462]): _vg.add([_i], _w, 'REPLACE')
_vg = ob_body.vertex_groups.new(name='FootR')
for _i, _w in zip([26, 27, 28, 29, 30, 31, 32, 33, 34, 35, 36, 37, 50, 51, 52, 53, 54, 55, 69, 70, 71, 72, 73], [0.8832, 0.06739, 0.06919, 0.8669, 0.9129, 0.5956, 0.739, 0.9386, 0.9955, 0.9982, 0.9962, 0.9984, 0.9781, 0.03578, 0.9511, 0.5586, 1.002, 0.9989, 0.1938, 0.1998, 0.7531, 0.8325, 0.8531]): _vg.add([_i], _w, 'REPLACE')
_vg = ob_body.vertex_groups.new(name='LegUpL')
for _i, _w in zip([119, 120, 121, 122, 123, 125, 147, 148, 149, 150, 164, 165, 167, 169, 173, 174, 182, 183, 184, 194, 195], [0.9165, 0.1135, 0.9343, 0.1189, 0.1376, 0.1149, 0.911, 0.9812, 0.9705, 0.9041, 0.08097, 0.4477, 0.8488, 0.07315, 0.5557, 0.9843, 0.9519, 0.1229, 0.08999, 0.9704, 0.9603]): _vg.add([_i], _w, 'REPLACE')
_vg = ob_body.vertex_groups.new(name='LegDownL')
for _i, _w in zip([147, 150, 151, 152, 153, 154, 155, 156, 157, 158, 173, 176, 177, 178, 194, 195, 196, 197, 198, 199, 200], [0.08592, 0.08825, 0.1136, 0.9256, 0.9236, 0.1292, 0.08639, 0.4031, 0.2596, 0.06066, 0.4426, 0.9505, 0.04698, 0.4402, 0.001654, 0.00605, 0.8012, 0.7948, 0.2459, 0.1664, 0.1462]): _vg.add([_i], _w, 'REPLACE')
_vg = ob_body.vertex_groups.new(name='FootL')
for _i, _w in zip([151, 152, 153, 154, 155, 156, 157, 158, 159, 160, 161, 162, 175, 176, 177, 178, 179, 180, 196, 197, 198, 199, 200], [0.8832, 0.06739, 0.06919, 0.8669, 0.9129, 0.5956, 0.739, 0.9386, 0.9955, 0.9982, 0.9962, 0.9984, 0.9781, 0.03578, 0.9511, 0.5586, 1.002, 0.9989, 0.1938, 0.1998, 0.7531, 0.8325, 0.8531]): _vg.add([_i], _w, 'REPLACE')
_vg = ob_body.vertex_groups.new(name='Stomach')
for _i, _w in zip([0, 1, 2, 3, 4, 5, 38, 39, 40, 42, 43, 44, 45, 46, 56, 57, 58, 83, 115, 116, 117, 118, 119, 120, 121, 122, 123, 124, 125, 126, 127, 128, 163, 164, 165, 167, 168, 169, 170, 171, 181, 182, 183, 205, 212], [0.2101, 0.359, 0.2609, 0.4184, 0.2159, 0.5804, 0.429, 0.7837, 0.2674, 0.2176, 0.2832, 0.2171, 0.08095, 0.03966, 0.2365, 0.2678, 0.4184, 0.01391, 0.4532, 0.9039, 0.2104, 0.3593, 0.2666, 0.2275, 0.2176, 0.5853, 0.2176, 0.9442, 0.2677, 0.2173, 0.07637, 0.04277, 0.4292, 0.7849, 0.2678, 0.2176, 0.2834, 0.2176, 0.08098, 0.03971, 0.2368, 0.2678, 0.2692, 0.002649, 0.01394]): _vg.add([_i], _w, 'REPLACE')
_vg = ob_body.vertex_groups.new(name='Chest')
for _i, _w in zip([0, 1, 3, 5, 6, 7, 8, 9, 38, 39, 41, 43, 45, 46, 47, 56, 58, 59, 60, 74, 75, 76, 83, 84, 90, 91, 92, 93, 94, 95, 96, 97, 99, 115, 116, 117, 118, 120, 122, 127, 128, 129, 130, 131, 132, 133, 134, 163, 164, 166, 168, 170, 171, 172, 181, 183, 185, 186, 187, 201, 202, 203, 204, 205, 212, 213, 219, 220, 221, 222, 223, 224, 225, 226, 227, 229, 231], [0.6662, 0.526, 0.01643, 0.02597, 0.143, 0.215, 0.0135, 0.1817, 0.5114, 0.004551, 0.6468, 0.6606, 0.6965, 0.768, 0.6614, 0.6278, 0.02469, 0.2268, 0.0227, 0.6305, 0.03959, 0.2339, 0.6944, 0.7401, 0.6608, 0.5368, 0.6563, 0.08199, 0.1758, 0.09584, 0.1099, 0.07192, 0.05246, 0.5069, 0.08884, 0.6663, 0.526, 0.02018, 0.02735, 0.8201, 0.9238, 0.234, 0.233, 0.754, 0.8501, 0.01356, 0.0536, 0.5114, 0.005006, 0.6466, 0.6607, 0.6965, 0.7681, 0.6625, 0.6279, 0.02789, 0.2341, 0.02271, 0.3831, 0.6304, 0.9501, 0.03961, 0.1511, 0.8294, 0.6944, 0.7404, 0.5597, 0.6602, 0.5398, 0.6541, 0.1926, 0.1753, 0.08399, 0.105, 0.07076, 0.07183, 0.05225]): _vg.add([_i], _w, 'REPLACE')
_vg = ob_body.vertex_groups.new(name='ArmR')
for _i, _w in zip([0, 1, 6, 7, 8, 9, 10, 11, 12, 13, 41, 43, 45, 46, 47, 56, 59, 60, 61, 62, 74, 75, 76, 77, 78, 83, 84, 90, 91, 92, 127, 205], [0.09069, 0.07721, 0.0002851, 0.04234, 0.9624, 0.2919, 0.9943, 0.9888, 0.9962, 0.9908, 0.2424, 0.02495, 0.1939, 0.1727, 0.204, 0.09792, 0.0007198, 0.9564, 0.9902, 0.9931, 0.2342, 0.9495, 0.3328, 0.9981, 0.9893, 0.2268, 0.2073, 0.04479, 0.04721, 0.05866, 0.03468, 0.04155]): _vg.add([_i], _w, 'REPLACE')
_vg = ob_body.vertex_groups.new(name='ForeArmR')
for _i, _w in zip([14, 15, 16, 17, 18, 20, 21, 63, 64, 66, 79, 80, 81, 86, 88], [0.968, 0.3302, 0.9634, 0.5589, 0.05217, 0.02155, 0.02267, 0.8706, 0.8867, 0.01168, 0.9847, 0.481, 0.005931, 0.1121, 0.1115]): _vg.add([_i], _w, 'REPLACE')
_vg = ob_body.vertex_groups.new(name='HandR')
for _i, _w in zip([14, 15, 16, 17, 18, 19, 20, 21, 63, 64, 65, 66, 80, 81, 82, 85, 86, 87, 88, 89], [0.00733, 0.6653, 0.01568, 0.4385, 0.9476, 0.9894, 0.9641, 0.9635, 0.1261, 0.1098, 0.9926, 0.969, 0.5167, 0.9719, 0.9915, 0.9997, 0.8867, 1.023, 0.8877, 1.006]): _vg.add([_i], _w, 'REPLACE')
_vg = ob_body.vertex_groups.new(name='ArmL')
for _i, _w in zip([117, 118, 127, 129, 130, 133, 134, 135, 136, 137, 138, 166, 168, 170, 171, 172, 181, 185, 186, 188, 189, 201, 203, 204, 205, 206, 207, 212, 213, 220, 221, 222], [0.09069, 0.07722, 0.03468, 0.0736, 5.394e-09, 0.9624, 0.2702, 0.9943, 0.9888, 0.9962, 0.9908, 0.2425, 0.02496, 0.1939, 0.1727, 0.2042, 0.09793, 0.00813, 0.9526, 0.9902, 0.9931, 0.2344, 0.9495, 0.2406, 0.04156, 0.9981, 0.9893, 0.2268, 0.2074, 0.04494, 0.04803, 0.05906]): _vg.add([_i], _w, 'REPLACE')
_vg = ob_body.vertex_groups.new(name='ForeArmL')
for _i, _w in zip([139, 140, 141, 142, 143, 145, 146, 190, 191, 193, 208, 209, 210, 215, 217], [0.968, 0.3302, 0.9634, 0.5589, 0.05217, 0.02155, 0.02267, 0.8706, 0.8867, 0.01168, 0.9847, 0.481, 0.005931, 0.1121, 0.1115]): _vg.add([_i], _w, 'REPLACE')
_vg = ob_body.vertex_groups.new(name='HandL')
for _i, _w in zip([139, 140, 141, 142, 143, 144, 145, 146, 190, 191, 192, 193, 209, 210, 211, 214, 215, 216, 217, 218], [0.00733, 0.6653, 0.01568, 0.4385, 0.9476, 0.9894, 0.9641, 0.9635, 0.1261, 0.1098, 0.9926, 0.969, 0.5167, 0.9719, 0.9915, 0.9997, 0.8867, 1.023, 0.8877, 1.006]): _vg.add([_i], _w, 'REPLACE')
_vg = ob_body.vertex_groups.new(name='Head')
for _i, _w in zip([41, 47, 74, 83, 84, 90, 91, 92, 93, 94, 95, 96, 97, 98, 99, 100, 101, 102, 103, 104, 105, 106, 107, 108, 109, 110, 111, 112, 113, 114, 131, 132, 166, 172, 187, 201, 205, 212, 213, 219, 220, 221, 222, 223, 224, 225, 226, 227, 228, 229, 230, 231, 232, 233, 234, 235, 236, 237, 238, 239, 240, 241, 242, 243, 244, 245, 246, 247, 248, 249, 250, 251, 252, 253, 254, 255, 256, 257], [0.09465, 0.1276, 0.1283, 0.01509, 0.01936, 0.2828, 0.4133, 0.2817, 0.9167, 0.8094, 0.8963, 0.8802, 0.9221, 0.9732, 0.9431, 0.9776, 0.9905, 0.982, 0.986, 0.9959, 0.9916, 0.9945, 0.9974, 0.996, 0.9972, 0.9986, 0.9974, 0.9988, 0.9992, 0.9989, 0.1913, 0.1388, 0.09474, 0.1262, 0.5866, 0.1283, 0.05087, 0.01513, 0.01866, 0.4439, 0.2833, 0.4099, 0.2835, 0.7917, 0.81, 0.909, 0.8855, 0.9234, 0.9796, 0.9222, 0.9781, 0.9433, 0.9784, 0.9912, 0.9776, 0.9919, 0.9824, 0.9823, 0.9959, 0.986, 0.9966, 0.9919, 0.9953, 0.9978, 0.9945, 0.9978, 0.9962, 0.9973, 0.9989, 0.9973, 0.9988, 0.9975, 0.9989, 0.9997, 0.9988, 0.9992, 0.9989, 0.9999]): _vg.add([_i], _w, 'REPLACE')
_m = ob_body.modifiers.new('Armature', 'ARMATURE')
_m.object = ob_armature

# ---- collection membership
col_collection_1.objects.link(ob_armature)
col_collection_1.objects.link(ob_body)

# ---- scene / render settings (as saved in the file)
scene.frame_start = 1; scene.frame_end = 250; scene.frame_set(7)
scene.render.engine = 'CYCLES'
scene.render.resolution_percentage = 50
scene.render.dither_intensity = 0.0
scene.cycles.use_denoising = False
scene.cycles.samples = 128
scene.cycles.sampling_pattern = 'TABULATED_SOBOL'
scene.cycles.use_adaptive_sampling = False
scene.cycles.use_light_tree = False
scene.cycles.blur_glossy = 0.0
scene.cycles.sample_clamp_indirect = 0.0
scene.view_settings.view_transform = 'Standard'
bpy.context.view_layer.update()

# ---- added for rendering (the .blend has no active camera and no usable light): camera, sun
cam_auto = bpy.data.cameras.new('AutoCamera')
cam_auto.lens = 50.0
cam_auto.sensor_width = 36.0
cam_auto.clip_end = 1000.0
ob_auto_camera = bpy.data.objects.new('AutoCamera', cam_auto)
scene.collection.objects.link(ob_auto_camera)
ob_auto_camera.location = (18.6822, -22.8368, 14.774)
ob_auto_camera.rotation_euler = (1.09748, -7.21219e-08, 0.694738)
scene.camera = ob_auto_camera
light_auto_sun = bpy.data.lights.new('AutoSun', 'SUN')
light_auto_sun.energy = 3.0
light_auto_sun.angle = 0.0523599
ob_auto_sun = bpy.data.objects.new('AutoSun', light_auto_sun)
scene.collection.objects.link(ob_auto_sun)
ob_auto_sun.rotation_euler = (0.872665, 0.174533, 0.523599)
bpy.context.view_layer.update()
